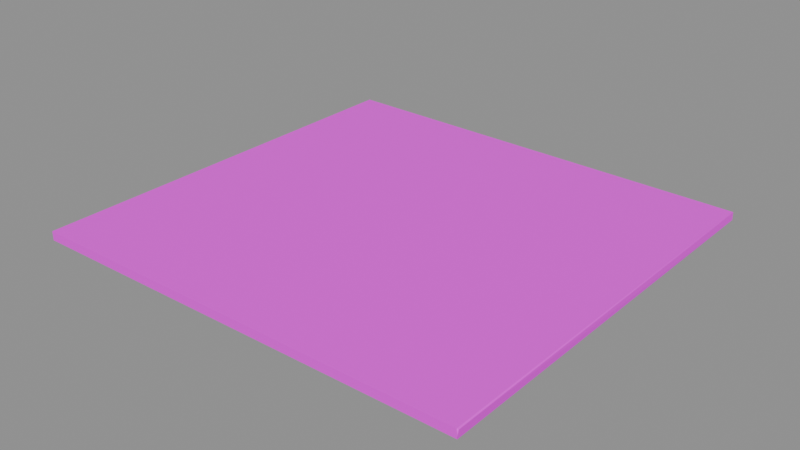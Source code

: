 # Source: slab.blend  (saved by Blender 4.5.87; exported with 4.5.12 LTS)
import bpy
from mathutils import Matrix  # noqa: F401  (used for matrix-valued properties, if any)

bpy.ops.wm.read_factory_settings(use_empty=True)
scene = bpy.context.scene
scene.name = 'BLDA_V004_LOWPOLY_PACKAGE_slab'

# ---- collections
col_sea_scene_b1109a_slab = bpy.data.collections.new('SEA-SCENE-B1109A-SLAB'); scene.collection.children.link(col_sea_scene_b1109a_slab)

# ---- images (referenced by path relative to the original .blend; pixels are not part of the script)
import os
ASSET_DIR = os.environ.get("B2B_ASSET_DIR", "")  # directory of the original .blend (textures are referenced by path, not embedded)
HERE = os.path.dirname(os.path.abspath(__file__))  # packed textures are extracted next to this script under _unpacked/

def load_image(name, relpath, width, height, colorspace="sRGB"):
    """Load a texture the original file referenced (path relative to the .blend, or extracted next to this script)."""
    p = next((c for c in (os.path.join(HERE, relpath), os.path.join(ASSET_DIR, relpath)) if relpath and os.path.exists(c)), "")
    if p:
        img = bpy.data.images.load(p, check_existing=True)
        img.name = name
    else:  # same state as the original file: an image datablock whose file is absent (Cycles renders it pink)
        img = bpy.data.images.new(name, width, height)
        img.source = "FILE"
        img.filepath = "//" + (relpath or name)
    img.colorspace_settings.name = colorspace
    return img
img_sea_cabin_timber_8x8_512_png = load_image('sea_cabin_timber_8x8_512.png', 'sea_cozy_8x8_512.png', 1024, 1024, 'sRGB')

# ---- materials (node trees are filled in below, after node groups)
mat_sea_matte = bpy.data.materials.new('SEA_Matte')

# ---- material node trees
mat_sea_matte.use_nodes = True; mat_sea_matte.node_tree.nodes.clear()
_N = mat_sea_matte.node_tree.nodes; _L = mat_sea_matte.node_tree.links
n0 = _N.new('ShaderNodeBsdfPrincipled'); n0.name = '原理化 BSDF'; n0.location = (-200, 100)
n0.inputs[2].default_value = 0.72
n1 = _N.new('ShaderNodeOutputMaterial'); n1.name = '材质输出'; n1.location = (200, 100)
n2 = _N.new('ShaderNodeUVMap'); n2.name = 'UV 贴图'; n2.location = (0, 0)
n2.uv_map = 'PaletteUV'
n3 = _N.new('ShaderNodeTexImage'); n3.name = '图像纹理'; n3.location = (0, 0)
n3.image = img_sea_cabin_timber_8x8_512_png
n3.interpolation = 'Closest'
n3.extension = 'EXTEND'
_L.new(n0.outputs[0], n1.inputs[0])
_L.new(n2.outputs[0], n3.inputs[0])
_L.new(n3.outputs[0], n0.inputs[0])
n1.is_active_output = True

# ---- meshes
me_blda = bpy.data.meshes.new('BLDA_整层实体薄楼板')
me_blda.from_pydata([(-4.293, -4.076, 0.02688), (-4.275, -4.087, 0.01134), (4.285, -4.004, 0.01726), (4.288, 4.006, 0.02633), (4.274, 3.994, 0.008723), (-4.275, 4.089, 0.01307), (-4.292, 4.076, 0.02488), (-4.275, -4.089, 0.1869), (-4.292, -4.076, 0.1751), (4.295, -3.99, 0.1697), (4.273, -4.006, 0.1868), (4.285, 4.004, 0.1827), (-4.293, 4.076, 0.1731), (-4.275, 4.087, 0.1886)], [], [(6, 1, 0), (5, 3, 4), (7, 0, 1), (9, 11, 10), (12, 5, 6), (13, 8, 7), (0, 12, 6), (4, 1, 5), (2, 7, 1), (3, 9, 2), (5, 11, 3), (10, 13, 7), (6, 5, 1), (4, 3, 2), (7, 8, 0), (9, 10, 2), (12, 13, 5), (13, 12, 8), (0, 8, 12), (4, 2, 1), (2, 10, 7), (3, 11, 9), (5, 13, 11), (10, 11, 13)])
me_blda.polygons.foreach_set('use_smooth', [0, 0, 1, 0, 1, 0, 0, 0, 0, 0, 0, 0, 0, 0, 1, 1, 1, 0, 0, 0, 0, 0, 0, 0])
_uv = me_blda.uv_layers.new(name='PaletteUV')
_uv.uv.foreach_set('vector', [0.2969, 0.9489, 0.3149, 0.9129, 0.3189, 0.9169, 0.3181, 0.944, 0.3157, 0.9137, 0.3084, 0.9271, 0.3125, 0.9645, 0.314, 0.912, 0.3395, 0.9375, 0.3208, 0.9188, 0.2917, 0.9437, 0.3194, 0.9174, 0.3047, 0.9411, 0.3162, 0.9396, 0.3098, 0.9276, 0.2986, 0.9506, 0.3177, 0.9157, 0.3187, 0.9167, 0.3047, 0.9411, 0.3125, 0.9105, 0.3136, 0.9116, 0.2917, 0.9437, 0.3316, 0.9296, 0.3193, 0.9173, 0.3125, 0.9645, 0.3125, 0.9105, 0.3192, 0.9172, 0.3178, 0.9444, 0.3125, 0.9105, 0.3077, 0.9238, 0.3125, 0.9645, 0.3125, 0.9105, 0.3157, 0.9137, 0.297, 0.949, 0.3125, 0.9105, 0.3266, 0.9246, 0.2969, 0.9489, 0.2855, 0.9375, 0.3149, 0.9129, 0.2924, 0.9444, 0.2855, 0.9375, 0.3145, 0.9336, 0.3125, 0.9645, 0.2855, 0.9375, 0.314, 0.912, 0.2927, 0.9447, 0.2855, 0.9375, 0.3077, 0.9238, 0.3047, 0.9411, 0.2855, 0.9375, 0.3162, 0.9396, 0.2986, 0.9506, 0.2855, 0.9375, 0.3177, 0.9157, 0.3047, 0.9411, 0.2912, 0.9432, 0.3125, 0.9105, 0.2917, 0.9437, 0.2855, 0.9375, 0.3316, 0.9296, 0.3125, 0.9645, 0.2977, 0.9497, 0.3125, 0.9105, 0.3178, 0.9444, 0.2899, 0.9419, 0.3125, 0.9105, 0.3125, 0.9645, 0.309, 0.9353, 0.3125, 0.9105, 0.297, 0.949, 0.2994, 0.9514, 0.3125, 0.9105])
me_blda.materials.append(mat_sea_matte)
me_blda.update()

# ---- objects
ob_blda = bpy.data.objects.new('BLDA_整层实体薄楼板', me_blda)

# ---- transforms, parenting, visibility, modifiers, constraints
ob_blda.location = (0.0, 0.0, 0.0)

# ---- collection membership
col_sea_scene_b1109a_slab.objects.link(ob_blda)

# ---- scene / render settings (as saved in the file)
scene.frame_start = 1; scene.frame_end = 250; scene.frame_set(1)
scene.render.engine = 'BLENDER_EEVEE_NEXT'
bpy.context.view_layer.update()

# ---- added for rendering (the .blend has no active camera and no usable light): camera, sun + grey world if the file has none
cam_auto = bpy.data.cameras.new('AutoCamera')
cam_auto.lens = 50.0
cam_auto.sensor_width = 36.0
cam_auto.clip_end = 1000.0
ob_auto_camera = bpy.data.objects.new('AutoCamera', cam_auto)
scene.collection.objects.link(ob_auto_camera)
ob_auto_camera.location = (10.9745, -13.1681, 8.87742)
ob_auto_camera.rotation_euler = (1.09748, -7.21219e-08, 0.694738)
scene.camera = ob_auto_camera
light_auto_sun = bpy.data.lights.new('AutoSun', 'SUN')
light_auto_sun.energy = 3.0
light_auto_sun.angle = 0.0523599
ob_auto_sun = bpy.data.objects.new('AutoSun', light_auto_sun)
scene.collection.objects.link(ob_auto_sun)
ob_auto_sun.rotation_euler = (0.872665, 0.174533, 0.523599)
if scene.world is None:
    world_auto = bpy.data.worlds.new('AutoWorld')
    world_auto.color = (0.3, 0.3, 0.3)
    scene.world = world_auto
bpy.context.view_layer.update()
